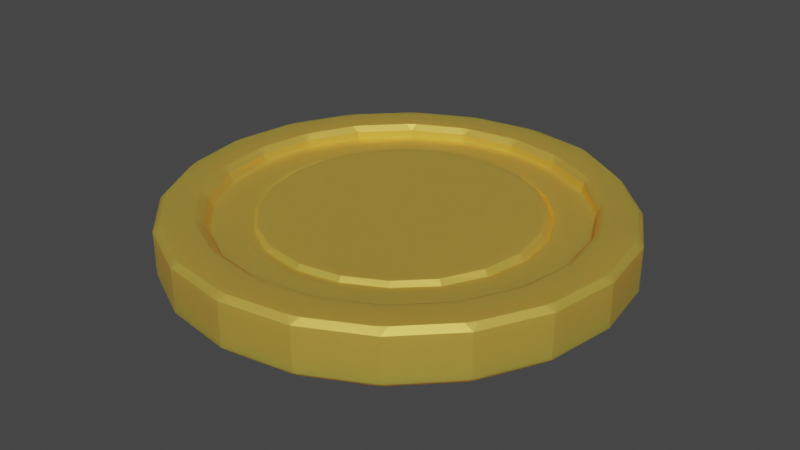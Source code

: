 # Source: GoldCoin.blend  (saved by Blender 2.82.7; exported with 4.5.12 LTS)
import bpy
from mathutils import Matrix  # noqa: F401  (used for matrix-valued properties, if any)

bpy.ops.wm.read_factory_settings(use_empty=True)
scene = bpy.context.scene
scene.name = 'Scene'

# ---- collections
col_collection = bpy.data.collections.new('Collection'); scene.collection.children.link(col_collection)

# ---- materials (node trees are filled in below, after node groups)
mat_material_001 = bpy.data.materials.new('Material.001')
mat_material_001.use_transparent_shadow = False

# ---- node groups
ng_auto_smooth = bpy.data.node_groups.new('Auto Smooth', 'GeometryNodeTree')
_s = ng_auto_smooth.interface.new_socket(name='Geometry', in_out='OUTPUT', socket_type='NodeSocketGeometry')
_s = ng_auto_smooth.interface.new_socket(name='Geometry', in_out='INPUT', socket_type='NodeSocketGeometry')
_s = ng_auto_smooth.interface.new_socket(name='Angle', in_out='INPUT', socket_type='NodeSocketFloat')
_s.subtype = 'ANGLE'
_s.min_value = 0.0
_s.max_value = 3.142
ng_auto_smooth.is_modifier = True
_N = ng_auto_smooth.nodes; _L = ng_auto_smooth.links
n0 = _N.new('NodeGroupOutput'); n0.name = 'Group Output'; n0.location = (480, -100)
n1 = _N.new('NodeGroupInput'); n1.name = 'Group Input'; n1.location = (-420, -300)
n2 = _N.new('NodeGroupInput'); n2.name = 'Group Input.001'; n2.location = (-60, -100)
n3 = _N.new('GeometryNodeSetShadeSmooth'); n3.name = 'Set Shade Smooth'; n3.location = (120, -100)
n3.domain = 'EDGE'
n4 = _N.new('GeometryNodeSetShadeSmooth'); n4.name = 'Set Shade Smooth.001'; n4.location = (300, -100)
n5 = _N.new('GeometryNodeInputMeshEdgeAngle'); n5.name = 'Edge Angle'; n5.location = (-420, -220)
n6 = _N.new('GeometryNodeInputEdgeSmooth'); n6.name = 'Is Edge Smooth'; n6.location = (-60, -160)
n7 = _N.new('GeometryNodeInputShadeSmooth'); n7.name = 'Is Face Smooth'; n7.location = (-240, -340)
n8 = _N.new('FunctionNodeBooleanMath'); n8.name = 'Boolean Math'; n8.location = (-60, -220)
n9 = _N.new('FunctionNodeCompare'); n9.name = 'Compare'; n9.location = (-240, -180)
n9.operation = 'LESS_EQUAL'
_L.new(n5.outputs[0], n9.inputs[0])
_L.new(n4.outputs[0], n0.inputs[0])
_L.new(n1.outputs[1], n9.inputs[1])
_L.new(n9.outputs[0], n8.inputs[0])
_L.new(n7.outputs[0], n8.inputs[1])
_L.new(n2.outputs[0], n3.inputs[0])
_L.new(n6.outputs[0], n3.inputs[1])
_L.new(n3.outputs[0], n4.inputs[0])
_L.new(n8.outputs[0], n3.inputs[2])
n0.is_active_output = True

# ---- material node trees
mat_material_001.use_nodes = True; mat_material_001.node_tree.nodes.clear()
_N = mat_material_001.node_tree.nodes; _L = mat_material_001.node_tree.links
n0 = _N.new('ShaderNodeOutputMaterial'); n0.name = 'Material Output'; n0.location = (300, 300)
n1 = _N.new('ShaderNodeBsdfPrincipled'); n1.name = 'Principled BSDF'; n1.location = (10, 300)
n1.distribution = 'GGX'
n1.subsurface_method = 'BURLEY'
n1.inputs[0].default_value = (0.8, 0.5348, 0.08741, 1.0)
n1.inputs[1].default_value = 0.5682
n1.inputs[3].default_value = 1.45
n1.inputs[8].default_value = 1.0
n1.inputs[10].default_value = 0.08636
n1.inputs[27].default_value = (0.0, 0.0, 0.0, 1.0)
n1.inputs[28].default_value = 1.0
_L.new(n1.outputs[0], n0.inputs[0])
n0.is_active_output = True

# ---- world
world_world = bpy.data.worlds.new('World'); scene.world = world_world
world_world.use_nodes = True; world_world.node_tree.nodes.clear()
_N = world_world.node_tree.nodes; _L = world_world.node_tree.links
n0 = _N.new('ShaderNodeOutputWorld'); n0.name = 'World Output'; n0.location = (300, 300)
n1 = _N.new('ShaderNodeBackground'); n1.name = 'Background'; n1.location = (10, 300)
n1.inputs[0].default_value = (0.05088, 0.05088, 0.05088, 1.0)
_L.new(n1.outputs[0], n0.inputs[0])
n0.is_active_output = True
world_world.color = (0.05088, 0.05088, 0.05088)
world_world.use_sun_shadow = False
world_world.sun_shadow_jitter_overblur = 0.0

# ---- meshes
me_cylinder_004 = bpy.data.meshes.new('Cylinder.004')
me_cylinder_004.from_pydata([(-1.128e-07, 0.6394, 0.06023), (0.1976, 0.6081, 0.06023), (0.3758, 0.5173, 0.06023), (0.5189, 0.377, 0.06023), (0.6148, 0.1997, 0.0602), (0.6523, -5.554e-06, 0.06022), (0.6241, -0.2025, 0.06038), (0.5324, -0.3861, 0.06044), (0.3874, -0.532, 0.06045), (0.2039, -0.6254, 0.0603), (0.0005751, -0.6578, 0.06006), (-0.2029, -0.6263, 0.06013), (-0.3864, -0.5329, 0.06034), (-0.532, -0.3874, 0.06054), (-0.6243, -0.2035, 0.06038), (-0.6528, -0.0005353, 0.06022), (-0.6152, 0.1996, 0.0602), (-0.519, 0.377, 0.06022), (-0.3758, 0.5173, 0.06023), (-0.1976, 0.6081, 0.06023), (-6.346e-08, 0.803, 0.06023), (0.2481, 0.7637, 0.06023), (0.472, 0.6497, 0.06023), (0.6497, 0.472, 0.06023), (0.7631, 0.248, 0.06032), (0.7947, 5.727e-05, 0.06148), (0.7445, -0.2415, 0.06337), (0.628, -0.4557, 0.06444), (0.4573, -0.6295, 0.0641), (0.2422, -0.7467, 0.06301), (-0.0002075, -0.7904, 0.06219), (-0.2429, -0.7473, 0.06291), (-0.457, -0.6288, 0.06424), (-0.628, -0.4557, 0.06446), (-0.7448, -0.2415, 0.06332), (-0.7944, 0.0001669, 0.06153), (-0.7631, 0.248, 0.06032), (-0.6497, 0.472, 0.06023), (-0.472, 0.6497, 0.06023), (-0.2481, 0.7637, 0.06023), (-1.128e-07, 0.6394, 0.06023), (0.1976, 0.6081, 0.06023), (0.3758, 0.5173, 0.06023), (0.5163, 0.3751, 0.05974), (0.6041, 0.1963, 0.05852), (0.6312, 2.872e-05, 0.05708), (0.5966, -0.1938, 0.05601), (0.505, -0.3666, 0.05508), (0.3673, -0.5052, 0.05568), (0.1931, -0.595, 0.0563), (-0.0004781, -0.6251, 0.05618), (-0.1936, -0.5941, 0.05577), (-0.3662, -0.5039, 0.05523), (-0.5064, -0.368, 0.05586), (-0.5967, -0.1935, 0.05589), (-0.6305, 0.0002556, 0.05684), (-0.6041, 0.1963, 0.05854), (-0.5163, 0.3751, 0.05972), (-0.3758, 0.5173, 0.06023), (-0.1976, 0.6081, 0.06023), (0.229, 0.7048, -0.04921), (-7.348e-08, 0.7411, -0.04921), (0.4356, 0.5995, -0.04921), (0.5995, 0.4356, -0.04921), (0.7057, 0.2293, -0.04912), (0.745, -2.007e-05, -0.04889), (0.7112, -0.2311, -0.04871), (0.6061, -0.4403, -0.04865), (0.4404, -0.6059, -0.04866), (0.2312, -0.7111, -0.04874), (0.0001185, -0.7469, -0.04882), (-0.231, -0.7112, -0.04872), (-0.4401, -0.606, -0.04865), (-0.606, -0.4405, -0.04863), (-0.7113, -0.2313, -0.04871), (-0.7451, -9.588e-05, -0.04889), (-0.7058, 0.2293, -0.04912), (-0.5995, 0.4356, -0.04921), (-0.4356, 0.5995, -0.04921), (-0.229, 0.7048, -0.04921), (0.273, 0.8402, -0.04921), (-3.59e-08, 0.8834, -0.04921), (0.5192, 0.7147, -0.04921), (0.7147, 0.5192, -0.04921), (0.8402, 0.273, -0.04921), (0.8832, 3.494e-07, -0.04932), (0.8382, -0.2723, -0.05037), (0.7117, -0.5171, -0.05123), (0.5171, -0.7118, -0.05115), (0.2725, -0.8386, -0.05011), (-6.266e-07, -0.8833, -0.04925), (-0.2725, -0.8387, -0.05009), (-0.5172, -0.7118, -0.05113), (-0.7116, -0.517, -0.05127), (-0.8382, -0.2723, -0.05036), (-0.8832, 2.014e-06, -0.04933), (-0.8402, 0.273, -0.04921), (-0.7147, 0.5192, -0.04921), (-0.5192, 0.7147, -0.04921), (-0.273, 0.8402, -0.04921), (0.273, 0.8402, -0.04921), (-3.59e-08, 0.8834, -0.04921), (0.5192, 0.7147, -0.04921), (0.7147, 0.5192, -0.04921), (0.8402, 0.273, -0.04921), (0.8828, 9.551e-07, -0.04921), (0.8351, -0.2713, -0.04922), (0.7068, -0.5135, -0.04926), (0.5138, -0.7073, -0.04926), (0.2716, -0.8361, -0.04922), (-1.149e-06, -0.8832, -0.04921), (-0.2717, -0.8362, -0.04922), (-0.5139, -0.7073, -0.04926), (-0.7068, -0.5134, -0.04926), (-0.835, -0.2712, -0.04922), (-0.8828, 3.88e-06, -0.04921), (-0.8402, 0.273, -0.04921), (-0.7147, 0.5192, -0.04921), (-0.5192, 0.7147, -0.04921), (-0.273, 0.8402, -0.04921), (-6.282e-08, 0.803, 0.09608), (-0.02328, 0.8229, 0.1194), (0.02328, 0.8229, 0.1194), (0.2322, 0.7898, 0.1194), (0.2766, 0.7759, 0.1191), (0.2481, 0.7637, 0.09608), (0.4679, 0.6836, 0.1155), (0.5059, 0.6566, 0.1152), (0.474, 0.6524, 0.09324), (0.6566, 0.5059, 0.1152), (0.6836, 0.4679, 0.1155), (0.6524, 0.474, 0.09324), (0.7759, 0.2766, 0.1191), (0.79, 0.232, 0.1193), (0.7637, 0.2481, 0.0961), (0.8249, 0.02609, 0.1189), (0.8257, -0.02685, 0.1187), (0.802, -2.885e-07, 0.09637), (0.7976, -0.2268, 0.118), (0.7792, -0.2864, 0.1178), (0.7612, -0.2473, 0.09677), (0.6926, -0.4607, 0.1174), (0.6534, -0.5165, 0.1172), (0.6469, -0.47, 0.09697), (0.5163, -0.6522, 0.1174), (0.4617, -0.6921, 0.1174), (0.47, -0.6469, 0.09697), (0.2854, -0.7784, 0.118), (0.2275, -0.7966, 0.1182), (0.2474, -0.7615, 0.0967), (0.02749, -0.826, 0.1186), (-0.02752, -0.8261, 0.1186), (-9.288e-06, -0.8014, 0.09652), (-0.2273, -0.7965, 0.1182), (-0.2851, -0.779, 0.1179), (-0.2475, -0.7615, 0.09669), (-0.4608, -0.692, 0.1175), (-0.5161, -0.6533, 0.1172), (-0.47, -0.6469, 0.09696), (-0.6522, -0.5167, 0.1173), (-0.6927, -0.4617, 0.1173), (-0.6468, -0.4699, 0.097), (-0.7791, -0.2864, 0.1178), (-0.7976, -0.2266, 0.118), (-0.7613, -0.2473, 0.09677), (-0.8256, -0.02696, 0.1187), (-0.8249, 0.02605, 0.1189), (-0.8019, 1.172e-05, 0.09638), (-0.79, 0.232, 0.1193), (-0.7754, 0.2764, 0.1194), (-0.7636, 0.2481, 0.09611), (-0.6794, 0.4649, 0.1194), (-0.6521, 0.5025, 0.1194), (-0.6497, 0.472, 0.09608), (-0.5025, 0.6521, 0.1194), (-0.4649, 0.6794, 0.1194), (-0.472, 0.6497, 0.09608), (-0.2764, 0.7754, 0.1194), (-0.2321, 0.7898, 0.1194), (-0.2481, 0.7637, 0.09608), (0.02328, 0.9727, 0.1194), (-0.02328, 0.9727, 0.1194), (0.0, 1.0, 0.09608), (0.2784, 0.9323, 0.1194), (0.309, 0.9511, 0.09608), (0.3223, 0.9167, 0.1185), (0.5452, 0.79, 0.1097), (0.5802, 0.7986, 0.08444), (0.5822, 0.7617, 0.1088), (0.7617, 0.5822, 0.1088), (0.7986, 0.5802, 0.08444), (0.79, 0.5452, 0.1097), (0.9167, 0.3223, 0.1185), (0.9511, 0.309, 0.09608), (0.9323, 0.2784, 0.1194), (0.9727, 0.02328, 0.1194), (1.0, -4.371e-08, 0.09608), (0.9727, -0.02328, 0.1194), (0.9322, -0.2782, 0.1193), (0.9511, -0.309, 0.09608), (0.9175, -0.323, 0.1193), (0.8005, -0.5508, 0.1192), (0.8087, -0.5876, 0.09575), (0.7711, -0.5912, 0.1191), (0.5911, -0.7713, 0.1192), (0.5876, -0.8088, 0.09583), (0.5512, -0.8005, 0.1192), (0.3228, -0.9178, 0.1193), (0.309, -0.9511, 0.09608), (0.2784, -0.9323, 0.1194), (0.02328, -0.9727, 0.1194), (-3.258e-07, -1.0, 0.09608), (-0.02328, -0.9727, 0.1194), (-0.2784, -0.9323, 0.1194), (-0.309, -0.9511, 0.09608), (-0.3228, -0.9178, 0.1193), (-0.5512, -0.8006, 0.1192), (-0.5876, -0.8088, 0.09583), (-0.5911, -0.7713, 0.1192), (-0.7711, -0.5912, 0.1191), (-0.8087, -0.5876, 0.09575), (-0.8005, -0.5508, 0.1192), (-0.9175, -0.323, 0.1193), (-0.9511, -0.309, 0.09608), (-0.9322, -0.2782, 0.1193), (-0.9727, -0.02328, 0.1194), (-1.0, 9.656e-07, 0.09608), (-0.9727, 0.02328, 0.1194), (-0.9323, 0.2785, 0.1194), (-0.9511, 0.309, 0.09608), (-0.9179, 0.3227, 0.1194), (-0.8006, 0.5529, 0.1194), (-0.809, 0.5878, 0.09608), (-0.7733, 0.5906, 0.1194), (-0.5906, 0.7733, 0.1194), (-0.5878, 0.809, 0.09608), (-0.5529, 0.8006, 0.1194), (-0.3227, 0.9179, 0.1194), (-0.309, 0.9511, 0.09608), (-0.2784, 0.9323, 0.1194), (0.02089, 0.9012, -0.1194), (-0.02089, 0.9012, -0.1194), (-3.602e-08, 0.8834, -0.09848), (0.273, 0.8402, -0.09848), (0.2984, 0.8507, -0.1194), (0.2586, 0.8636, -0.1194), (0.5192, 0.7147, -0.09848), (0.5466, 0.7168, -0.1194), (0.5128, 0.7414, -0.1194), (0.7147, 0.5192, -0.09848), (0.7414, 0.5128, -0.1194), (0.7168, 0.5466, -0.1194), (0.8402, 0.273, -0.09848), (0.8636, 0.2586, -0.1194), (0.8507, 0.2984, -0.1194), (0.8833, 1.075e-08, -0.09847), (0.9012, -0.02089, -0.1194), (0.9012, 0.02089, -0.1194), (0.8395, -0.2728, -0.09837), (0.8503, -0.3002, -0.1191), (0.8642, -0.2573, -0.1192), (0.7135, -0.5184, -0.09828), (0.7149, -0.55, -0.1189), (0.7439, -0.51, -0.1189), (0.5185, -0.7136, -0.09829), (0.5103, -0.7437, -0.1189), (0.5498, -0.715, -0.1189), (0.2728, -0.8396, -0.0984), (0.2578, -0.864, -0.1193), (0.2996, -0.8504, -0.1192), (-2.826e-07, -0.8834, -0.09848), (-0.02089, -0.9012, -0.1194), (0.02089, -0.9012, -0.1194), (-0.2728, -0.8396, -0.0984), (-0.2996, -0.8504, -0.1192), (-0.2578, -0.864, -0.1193), (-0.5185, -0.7136, -0.09829), (-0.5498, -0.715, -0.1189), (-0.5103, -0.7437, -0.1189), (-0.7135, -0.5184, -0.09828), (-0.7439, -0.51, -0.1189), (-0.7149, -0.55, -0.1189), (-0.8395, -0.2728, -0.09837), (-0.8642, -0.2573, -0.1192), (-0.8503, -0.3002, -0.1191), (-0.8833, 9.839e-07, -0.09847), (-0.9012, 0.02089, -0.1194), (-0.9012, -0.02089, -0.1194), (-0.8402, 0.273, -0.09848), (-0.8507, 0.2984, -0.1194), (-0.8636, 0.2586, -0.1194), (-0.7147, 0.5192, -0.09848), (-0.7168, 0.5466, -0.1194), (-0.7414, 0.5128, -0.1194), (-0.5192, 0.7147, -0.09848), (-0.5128, 0.7414, -0.1194), (-0.5466, 0.7168, -0.1194), (-0.273, 0.8402, -0.09848), (-0.2586, 0.8636, -0.1194), (-0.2984, 0.8507, -0.1194), (0.2816, 0.9343, -0.1194), (0.3213, 0.9213, -0.1194), (0.309, 0.9511, -0.09848), (0.0, 1.0, -0.09848), (-0.02089, 0.9755, -0.1194), (0.02089, 0.9755, -0.1194), (0.5565, 0.8015, -0.1194), (0.5903, 0.777, -0.1194), (0.587, 0.808, -0.09852), (0.777, 0.5903, -0.1194), (0.8015, 0.5565, -0.1194), (0.808, 0.587, -0.09852), (0.9213, 0.3213, -0.1194), (0.9343, 0.2816, -0.1194), (0.9511, 0.309, -0.09848), (0.9755, 0.02089, -0.1194), (0.9755, -0.02089, -0.1194), (1.0, -4.371e-08, -0.09848), (0.9343, -0.2816, -0.1194), (0.9213, -0.3213, -0.1194), (0.9511, -0.309, -0.09848), (0.8016, -0.5562, -0.1193), (0.7766, -0.5905, -0.1193), (0.809, -0.5878, -0.09845), (0.5905, -0.7767, -0.1193), (0.5563, -0.8016, -0.1193), (0.5878, -0.809, -0.09847), (0.3213, -0.9213, -0.1194), (0.2816, -0.9343, -0.1194), (0.309, -0.9511, -0.09848), (0.02089, -0.9755, -0.1194), (-0.02089, -0.9755, -0.1194), (-3.258e-07, -1.0, -0.09848), (-0.2816, -0.9343, -0.1194), (-0.3213, -0.9213, -0.1194), (-0.309, -0.9511, -0.09848), (-0.5563, -0.8016, -0.1193), (-0.5905, -0.7767, -0.1193), (-0.5878, -0.809, -0.09847), (-0.7766, -0.5905, -0.1193), (-0.8016, -0.5562, -0.1193), (-0.809, -0.5878, -0.09845), (-0.9213, -0.3213, -0.1194), (-0.9343, -0.2816, -0.1194), (-0.9511, -0.309, -0.09848), (-0.9755, -0.02089, -0.1194), (-0.9755, 0.02089, -0.1194), (-1.0, 9.656e-07, -0.09848), (-0.9343, 0.2816, -0.1194), (-0.9213, 0.3213, -0.1194), (-0.9511, 0.309, -0.09848), (-0.8015, 0.5565, -0.1194), (-0.777, 0.5903, -0.1194), (-0.809, 0.5878, -0.09848), (-0.5903, 0.777, -0.1194), (-0.5565, 0.8015, -0.1194), (-0.5878, 0.809, -0.09848), (-0.3213, 0.9213, -0.1194), (-0.2816, 0.9343, -0.1194), (-0.309, 0.9511, -0.09848), (6.683e-06, 0.5992, 0.0885), (-1.128e-07, 0.6394, 0.03521), (0.1976, 0.6081, 0.03521), (0.1852, 0.5699, 0.0885), (0.3758, 0.5173, 0.03521), (0.3523, 0.4848, 0.08796), (0.5155, 0.3745, 0.03666), (0.4847, 0.352, 0.0853), (0.5999, 0.195, 0.04031), (0.5692, 0.1849, 0.08066), (0.6198, 0.0007584, 0.04567), (0.5966, 7.49e-05, 0.07535), (0.5818, -0.1879, 0.05024), (0.5616, -0.1822, 0.07256), (0.4925, -0.3576, 0.05094), (0.4746, -0.3452, 0.07021), (0.3548, -0.4902, 0.05249), (0.343, -0.4741, 0.06967), (0.186, -0.5775, 0.05166), (0.1798, -0.5586, 0.06964), (-0.001566, -0.6082, 0.0498), (-0.001465, -0.5904, 0.06865), (-0.1888, -0.5768, 0.04967), (-0.184, -0.5625, 0.06736), (-0.3538, -0.4864, 0.05158), (-0.3477, -0.4777, 0.0667), (-0.4903, -0.3566, 0.0521), (-0.4751, -0.3447, 0.06913), (-0.5838, -0.1893, 0.04897), (-0.5609, -0.1814, 0.07138), (-0.6206, 0.0007946, 0.04597), (-0.5936, 0.0006646, 0.0754), (-0.5993, 0.1951, 0.04089), (-0.568, 0.1848, 0.08041), (-0.5154, 0.3745, 0.03671), (-0.4846, 0.352, 0.08508), (-0.3758, 0.5173, 0.03521), (-0.3522, 0.4848, 0.08794), (-0.1976, 0.6081, 0.03521), (-0.1852, 0.5699, 0.0885), (0.2093, 0.6443, -0.09185), (0.229, 0.7048, -0.04295), (-7.349e-08, 0.7411, -0.04295), (-1.115e-06, 0.6775, -0.09185), (0.3982, 0.5481, -0.09185), (0.4356, 0.5995, -0.04295), (0.548, 0.3982, -0.09178), (0.5995, 0.4356, -0.04295), (0.6436, 0.2092, -0.08992), (0.7031, 0.2285, -0.04374), (0.675, 0.0001915, -0.08626), (0.7334, 0.0001669, -0.04618), (0.639, -0.2073, -0.08305), (0.6924, -0.2249, -0.04871), (0.542, -0.3935, -0.0814), (0.5855, -0.4256, -0.05053), (0.394, -0.5422, -0.08186), (0.4252, -0.586, -0.05048), (0.2075, -0.639, -0.0831), (0.2244, -0.6919, -0.04901), (-7.391e-05, -0.673, -0.08313), (-0.0002803, -0.7292, -0.04785), (-0.2078, -0.6398, -0.08182), (-0.2249, -0.6917, -0.04833), (-0.3945, -0.5434, -0.0806), (-0.4248, -0.5849, -0.05001), (-0.5421, -0.3941, -0.08144), (-0.5862, -0.4259, -0.05017), (-0.6392, -0.2076, -0.08358), (-0.6918, -0.2244, -0.04909), (-0.6748, 7.697e-05, -0.08681), (-0.7335, 0.0001957, -0.04635), (-0.6436, 0.2092, -0.09004), (-0.703, 0.2285, -0.04378), (-0.548, 0.3982, -0.09178), (-0.5995, 0.4356, -0.04295), (-0.3982, 0.5481, -0.09185), (-0.4356, 0.5995, -0.04295), (-0.2093, 0.6443, -0.09185), (-0.229, 0.7048, -0.04295)], [], [(187, 308, 311, 190), (190, 311, 314, 193), (193, 314, 317, 196), (196, 317, 320, 199), (199, 320, 323, 202), (202, 323, 326, 205), (205, 326, 329, 208), (208, 329, 332, 211), (211, 332, 335, 214), (214, 335, 338, 217), (217, 338, 341, 220), (220, 341, 344, 223), (223, 344, 347, 226), (226, 347, 350, 229), (229, 350, 353, 232), (232, 353, 356, 235), (235, 356, 359, 238), (264, 261, 87, 88), (238, 359, 303, 182), (143, 146, 28, 27), (179, 120, 20, 39), (128, 131, 23, 22), (131, 134, 24, 23), (134, 137, 25, 24), (137, 140, 26, 25), (141, 139, 200, 201), (140, 143, 27, 26), (146, 149, 29, 28), (149, 152, 30, 29), (152, 155, 31, 30), (155, 158, 32, 31), (158, 161, 33, 32), (161, 164, 34, 33), (164, 167, 35, 34), (167, 170, 36, 35), (170, 173, 37, 36), (173, 176, 38, 37), (176, 179, 39, 38), (184, 302, 308, 187), (123, 122, 180, 183), (0, 1, 41, 40), (165, 163, 224, 225), (144, 142, 203, 204), (121, 178, 239, 181), (168, 166, 227, 228), (147, 145, 206, 207), (126, 124, 185, 186), (171, 169, 230, 231), (150, 148, 209, 210), (129, 127, 188, 189), (174, 172, 233, 234), (153, 151, 212, 213), (132, 130, 191, 192), (177, 175, 236, 237), (156, 154, 215, 216), (135, 133, 194, 195), (125, 128, 22, 21), (159, 157, 218, 219), (138, 136, 197, 198), (162, 160, 221, 222), (1, 0, 20, 21), (2, 1, 21, 22), (3, 2, 22, 23), (4, 3, 23, 24), (5, 4, 24, 25), (6, 5, 25, 26), (7, 6, 26, 27), (8, 7, 27, 28), (9, 8, 28, 29), (10, 9, 29, 30), (11, 10, 30, 31), (12, 11, 31, 32), (13, 12, 32, 33), (14, 13, 33, 34), (15, 14, 34, 35), (16, 15, 35, 36), (17, 16, 36, 37), (18, 17, 37, 38), (19, 18, 38, 39), (0, 19, 39, 20), (53, 54, 388, 386), (15, 16, 56, 55), (8, 9, 49, 48), (1, 2, 42, 41), (16, 17, 57, 56), (9, 10, 50, 49), (2, 3, 43, 42), (17, 18, 58, 57), (10, 11, 51, 50), (3, 4, 44, 43), (18, 19, 59, 58), (11, 12, 52, 51), (4, 5, 45, 44), (19, 0, 40, 59), (12, 13, 53, 52), (5, 6, 46, 45), (13, 14, 54, 53), (6, 7, 47, 46), (14, 15, 55, 54), (7, 8, 48, 47), (59, 40, 361, 398), (46, 47, 374, 372), (54, 55, 390, 388), (47, 48, 376, 374), (55, 56, 392, 390), (48, 49, 378, 376), (360, 363, 365, 367, 369, 371, 373, 375, 377, 379, 381, 383, 385, 387, 389, 391, 393, 395, 397, 399), (56, 57, 394, 392), (49, 50, 380, 378), (42, 43, 366, 364), (57, 58, 396, 394), (50, 51, 382, 380), (43, 44, 368, 366), (58, 59, 398, 396), (51, 52, 384, 382), (44, 45, 370, 368), (52, 53, 386, 384), (45, 46, 372, 370), (41, 42, 364, 362), (242, 297, 99, 81), (249, 246, 82, 83), (252, 249, 83, 84), (255, 252, 84, 85), (258, 255, 85, 86), (259, 263, 321, 319), (261, 258, 86, 87), (267, 264, 88, 89), (270, 267, 89, 90), (273, 270, 90, 91), (276, 273, 91, 92), (279, 276, 92, 93), (282, 279, 93, 94), (285, 282, 94, 95), (288, 285, 95, 96), (291, 288, 96, 97), (294, 291, 97, 98), (297, 294, 98, 99), (182, 303, 302, 184), (246, 243, 80, 82), (63, 62, 405, 407), (283, 287, 345, 343), (262, 266, 324, 322), (240, 245, 300, 305), (286, 290, 348, 346), (265, 269, 327, 325), (244, 248, 306, 301), (289, 293, 351, 349), (268, 272, 330, 328), (247, 251, 309, 307), (292, 296, 354, 352), (271, 275, 333, 331), (250, 254, 312, 310), (295, 299, 357, 355), (274, 278, 336, 334), (253, 257, 315, 313), (298, 241, 304, 358), (277, 281, 339, 337), (256, 260, 318, 316), (280, 284, 342, 340), (101, 100, 80, 81), (100, 102, 82, 80), (102, 103, 83, 82), (103, 104, 84, 83), (104, 105, 85, 84), (105, 106, 86, 85), (106, 107, 87, 86), (107, 108, 88, 87), (108, 109, 89, 88), (109, 110, 90, 89), (110, 111, 91, 90), (111, 112, 92, 91), (112, 113, 93, 92), (113, 114, 94, 93), (114, 115, 95, 94), (115, 116, 96, 95), (116, 117, 97, 96), (117, 118, 98, 97), (118, 119, 99, 98), (119, 101, 81, 99), (61, 60, 100, 101), (60, 62, 102, 100), (62, 63, 103, 102), (63, 64, 104, 103), (64, 65, 105, 104), (65, 66, 106, 105), (66, 67, 107, 106), (67, 68, 108, 107), (68, 69, 109, 108), (69, 70, 110, 109), (70, 71, 111, 110), (71, 72, 112, 111), (72, 73, 113, 112), (73, 74, 114, 113), (74, 75, 115, 114), (75, 76, 116, 115), (76, 77, 117, 116), (77, 78, 118, 117), (78, 79, 119, 118), (79, 61, 101, 119), (62, 60, 401, 405), (74, 73, 427, 429), (67, 66, 413, 415), (75, 74, 429, 431), (68, 67, 415, 417), (76, 75, 431, 433), (69, 68, 417, 419), (400, 403, 438, 436, 434, 432, 430, 428, 426, 424, 422, 420, 418, 416, 414, 412, 410, 408, 406, 404), (77, 76, 433, 435), (70, 69, 419, 421), (61, 79, 439, 402), (78, 77, 435, 437), (71, 70, 421, 423), (64, 63, 407, 409), (79, 78, 437, 439), (72, 71, 423, 425), (65, 64, 409, 411), (73, 72, 425, 427), (66, 65, 411, 413), (120, 121, 122), (123, 124, 125), (126, 127, 128), (129, 130, 131), (132, 133, 134), (135, 136, 137), (138, 139, 140), (141, 142, 143), (144, 145, 146), (147, 148, 149), (150, 151, 152), (153, 154, 155), (156, 157, 158), (159, 160, 161), (162, 163, 164), (165, 166, 167), (168, 169, 170), (171, 172, 173), (174, 175, 176), (177, 178, 179), (180, 181, 182), (183, 184, 185), (186, 187, 188), (189, 190, 191), (192, 193, 194), (195, 196, 197), (198, 199, 200), (201, 202, 203), (204, 205, 206), (207, 208, 209), (210, 211, 212), (213, 214, 215), (216, 217, 218), (219, 220, 221), (222, 223, 224), (225, 226, 227), (228, 229, 230), (231, 232, 233), (234, 235, 236), (237, 238, 239), (182, 184, 183, 180), (184, 187, 186, 185), (187, 190, 189, 188), (190, 193, 192, 191), (193, 196, 195, 194), (196, 199, 198, 197), (199, 202, 201, 200), (202, 205, 204, 203), (205, 208, 207, 206), (208, 211, 210, 209), (211, 214, 213, 212), (214, 217, 216, 215), (217, 220, 219, 218), (220, 223, 222, 221), (223, 226, 225, 224), (226, 229, 228, 227), (229, 232, 231, 230), (232, 235, 234, 233), (235, 238, 237, 236), (238, 182, 181, 239), (122, 123, 125, 120), (124, 126, 128, 125), (127, 129, 131, 128), (130, 132, 134, 131), (133, 135, 137, 134), (136, 138, 140, 137), (139, 141, 143, 140), (142, 144, 146, 143), (145, 147, 149, 146), (148, 150, 152, 149), (151, 153, 155, 152), (154, 156, 158, 155), (157, 159, 161, 158), (160, 162, 164, 161), (163, 165, 167, 164), (166, 168, 170, 167), (169, 171, 173, 170), (172, 174, 176, 173), (175, 177, 179, 176), (178, 121, 120, 179), (185, 124, 123, 183), (121, 181, 180, 122), (188, 127, 126, 186), (191, 130, 129, 189), (194, 133, 132, 192), (197, 136, 135, 195), (200, 139, 138, 198), (203, 142, 141, 201), (206, 145, 144, 204), (209, 148, 147, 207), (212, 151, 150, 210), (215, 154, 153, 213), (218, 157, 156, 216), (221, 160, 159, 219), (224, 163, 162, 222), (227, 166, 165, 225), (230, 169, 168, 228), (233, 172, 171, 231), (236, 175, 174, 234), (239, 178, 177, 237), (120, 125, 21, 20), (240, 241, 242), (243, 244, 245), (246, 247, 248), (249, 250, 251), (252, 253, 254), (255, 256, 257), (258, 259, 260), (261, 262, 263), (264, 265, 266), (267, 268, 269), (270, 271, 272), (273, 274, 275), (276, 277, 278), (279, 280, 281), (282, 283, 284), (285, 286, 287), (288, 289, 290), (291, 292, 293), (294, 295, 296), (297, 298, 299), (300, 301, 302), (303, 304, 305), (306, 307, 308), (309, 310, 311), (312, 313, 314), (315, 316, 317), (318, 319, 320), (321, 322, 323), (324, 325, 326), (327, 328, 329), (330, 331, 332), (333, 334, 335), (336, 337, 338), (339, 340, 341), (342, 343, 344), (345, 346, 347), (348, 349, 350), (351, 352, 353), (354, 355, 356), (357, 358, 359), (302, 303, 305, 300), (308, 302, 301, 306), (311, 308, 307, 309), (314, 311, 310, 312), (317, 314, 313, 315), (320, 317, 316, 318), (323, 320, 319, 321), (326, 323, 322, 324), (329, 326, 325, 327), (332, 329, 328, 330), (335, 332, 331, 333), (338, 335, 334, 336), (341, 338, 337, 339), (344, 341, 340, 342), (347, 344, 343, 345), (350, 347, 346, 348), (353, 350, 349, 351), (356, 353, 352, 354), (359, 356, 355, 357), (303, 359, 358, 304), (245, 240, 242, 243), (248, 244, 243, 246), (251, 247, 246, 249), (254, 250, 249, 252), (257, 253, 252, 255), (260, 256, 255, 258), (263, 259, 258, 261), (266, 262, 261, 264), (269, 265, 264, 267), (272, 268, 267, 270), (275, 271, 270, 273), (278, 274, 273, 276), (281, 277, 276, 279), (284, 280, 279, 282), (287, 283, 282, 285), (290, 286, 285, 288), (293, 289, 288, 291), (296, 292, 291, 294), (299, 295, 294, 297), (241, 298, 297, 242), (304, 241, 240, 305), (244, 301, 300, 245), (247, 307, 306, 248), (250, 310, 309, 251), (253, 313, 312, 254), (256, 316, 315, 257), (259, 319, 318, 260), (262, 322, 321, 263), (265, 325, 324, 266), (268, 328, 327, 269), (271, 331, 330, 272), (274, 334, 333, 275), (277, 337, 336, 278), (280, 340, 339, 281), (283, 343, 342, 284), (286, 346, 345, 287), (289, 349, 348, 290), (292, 352, 351, 293), (295, 355, 354, 296), (298, 358, 357, 299), (243, 242, 81, 80), (361, 362, 363, 360), (362, 364, 365, 363), (364, 366, 367, 365), (366, 368, 369, 367), (368, 370, 371, 369), (370, 372, 373, 371), (372, 374, 375, 373), (374, 376, 377, 375), (376, 378, 379, 377), (378, 380, 381, 379), (380, 382, 383, 381), (382, 384, 385, 383), (384, 386, 387, 385), (386, 388, 389, 387), (388, 390, 391, 389), (390, 392, 393, 391), (392, 394, 395, 393), (394, 396, 397, 395), (396, 398, 399, 397), (398, 361, 360, 399), (40, 41, 362, 361), (401, 402, 403, 400), (405, 401, 400, 404), (407, 405, 404, 406), (409, 407, 406, 408), (411, 409, 408, 410), (413, 411, 410, 412), (415, 413, 412, 414), (417, 415, 414, 416), (419, 417, 416, 418), (421, 419, 418, 420), (423, 421, 420, 422), (425, 423, 422, 424), (427, 425, 424, 426), (429, 427, 426, 428), (431, 429, 428, 430), (433, 431, 430, 432), (435, 433, 432, 434), (437, 435, 434, 436), (439, 437, 436, 438), (402, 439, 438, 403), (60, 61, 402, 401)])
me_cylinder_004.polygons.foreach_set('use_smooth', [0, 1, 0, 0, 0, 0, 0, 0, 0, 0, 0, 0, 0, 0, 0, 0, 0, 0, 0, 0, 0, 0, 0, 0, 0, 0, 0, 0, 0, 0, 0, 0, 0, 0, 0, 0, 0, 0, 0, 0, 0, 0, 0, 0, 0, 0, 0, 0, 0, 0, 0, 0, 0, 0, 0, 0, 0, 0, 0, 0, 0, 0, 0, 0, 0, 0, 0, 0, 0, 0, 0, 0, 0, 0, 0, 0, 0, 0, 0, 0, 0, 0, 0, 0, 0, 0, 0, 0, 0, 0, 0, 0, 0, 0, 0, 0, 0, 0, 0, 0, 0, 0, 0, 0, 0, 0, 0, 0, 0, 0, 0, 0, 0, 0, 0, 0, 0, 0, 0, 0, 0, 0, 0, 0, 0, 0, 0, 0, 0, 0, 0, 0, 0, 0, 0, 0, 0, 0, 0, 0, 0, 0, 0, 0, 0, 0, 0, 0, 0, 0, 0, 0, 0, 0, 0, 0, 0, 0, 0, 0, 0, 0, 0, 0, 0, 0, 0, 0, 0, 0, 0, 0, 0, 0, 0, 0, 0, 0, 0, 0, 0, 0, 0, 0, 0, 0, 0, 0, 0, 0, 0, 0, 0, 0, 0, 0, 0, 0, 0, 0, 0, 0, 0, 0, 0, 0, 0, 0, 0, 0, 0, 0, 0, 0, 0, 0, 0, 0, 0, 0, 0, 0, 0, 0, 0, 0, 0, 0, 0, 0, 0, 0, 0, 0, 0, 0, 0, 0, 0, 0, 0, 0, 0, 0, 0, 0, 0, 0, 0, 0, 0, 0, 0, 0, 0, 0, 0, 0, 0, 0, 0, 1, 0, 0, 0, 0, 0, 0, 0, 0, 0, 0, 0, 0, 0, 0, 0, 0, 0, 0, 0, 0, 0, 0, 0, 0, 0, 0, 0, 0, 0, 0, 0, 0, 0, 0, 0, 0, 0, 0, 0, 0, 0, 0, 0, 0, 0, 0, 0, 0, 0, 0, 0, 0, 0, 0, 0, 0, 0, 0, 0, 0, 0, 0, 0, 0, 0, 0, 0, 0, 0, 0, 0, 0, 0, 0, 0, 0, 0, 0, 0, 0, 0, 0, 0, 0, 0, 0, 0, 0, 0, 0, 0, 0, 0, 0, 0, 0, 0, 0, 0, 0, 1, 0, 0, 0, 0, 0, 0, 0, 0, 0, 0, 0, 0, 0, 0, 0, 0, 0, 0, 0, 0, 0, 0, 0, 0, 0, 0, 0, 0, 0, 0, 0, 0, 0, 0, 0, 0, 0, 0, 0, 0, 0, 0, 0, 0, 0, 0, 0, 0, 0, 0, 0, 0, 0, 0, 0, 0, 0, 0, 0, 0, 0, 0, 0, 0, 0, 0, 0, 0, 0, 0, 0, 0, 0, 0, 0, 0, 0, 0, 0, 0, 0, 0, 0, 0, 0, 0, 0, 0, 0, 0, 0, 0, 0, 0, 0, 0, 0, 0, 0])
_uv = me_cylinder_004.uv_layers.new(name='UVMap')
_uv.uv.foreach_set('vector', [0.9, 0.5512, 0.9, 0.9541, 0.85, 0.9541, 0.85, 0.5512, 0.85, 0.5512, 0.85, 0.9541, 0.8, 0.9563, 0.8, 0.5488, 0.8, 0.5488, 0.8, 0.9563, 0.75, 0.9563, 0.75, 0.5488, 0.75, 0.5488, 0.75, 0.9562, 0.7, 0.9563, 0.7, 0.5488, 0.7, 0.5488, 0.7, 0.9563, 0.65, 0.9563, 0.65, 0.5488, 0.65, 0.5488, 0.65, 0.9563, 0.6, 0.9563, 0.6, 0.5488, 0.6, 0.5488, 0.6, 0.9562, 0.55, 0.9563, 0.55, 0.5488, 0.55, 0.5488, 0.55, 0.9563, 0.5, 0.9562, 0.5, 0.5488, 0.5, 0.5488, 0.5, 0.9563, 0.45, 0.9563, 0.45, 0.5488, 0.45, 0.5488, 0.45, 0.9563, 0.4, 0.9563, 0.4, 0.5488, 0.4, 0.5488, 0.4, 0.9563, 0.35, 0.9563, 0.35, 0.5488, 0.35, 0.5488, 0.35, 0.9563, 0.3, 0.9563, 0.3, 0.5488, 0.3, 0.5488, 0.3, 0.9563, 0.25, 0.9562, 0.25, 0.5488, 0.25, 0.5488, 0.25, 0.9563, 0.2, 0.9563, 0.2, 0.5488, 0.2, 0.5488, 0.2, 0.9563, 0.15, 0.9563, 0.15, 0.5488, 0.15, 0.5488, 0.15, 0.9563, 0.1, 0.9563, 0.1, 0.5488, 0.1, 0.5488, 0.1, 0.9563, 0.05, 0.9563, 0.05, 0.5488, 0.3746, 0.07848, 0.4215, 0.1254, 0.4215, 0.1254, 0.3746, 0.07848, 0.05, 0.5488, 0.05, 0.9563, -1.565e-07, 0.9563, -1.565e-07, 0.5488, 0.9059, 0.1367, 0.8633, 0.09408, 0.8633, 0.09408, 0.9059, 0.1367, 0.6904, 0.4333, 0.75, 0.4427, 0.75, 0.4427, 0.6904, 0.4333, 0.8633, 0.4059, 0.9059, 0.3633, 0.9059, 0.3633, 0.8633, 0.4059, 0.9059, 0.3633, 0.9333, 0.3096, 0.9333, 0.3096, 0.9059, 0.3633, 0.9333, 0.3096, 0.9427, 0.25, 0.9427, 0.25, 0.9333, 0.3096, 0.9427, 0.25, 0.9333, 0.1904, 0.9333, 0.1904, 0.9427, 0.25, 0.9131, 0.1384, 0.9361, 0.1837, 0.9703, 0.1725, 0.9422, 0.1173, 0.9333, 0.1904, 0.9059, 0.1367, 0.9059, 0.1367, 0.9333, 0.1904, 0.8633, 0.09408, 0.8096, 0.06671, 0.8096, 0.06671, 0.8633, 0.09408, 0.8096, 0.06671, 0.75, 0.05727, 0.75, 0.05727, 0.8096, 0.06671, 0.75, 0.05727, 0.6904, 0.06671, 0.6904, 0.06671, 0.75, 0.05727, 0.6904, 0.06671, 0.6367, 0.09408, 0.6367, 0.09408, 0.6904, 0.06671, 0.6367, 0.09408, 0.5941, 0.1367, 0.5941, 0.1367, 0.6367, 0.09408, 0.5941, 0.1367, 0.5667, 0.1904, 0.5667, 0.1904, 0.5941, 0.1367, 0.5667, 0.1904, 0.5573, 0.25, 0.5573, 0.25, 0.5667, 0.1904, 0.5573, 0.25, 0.5667, 0.3096, 0.5667, 0.3096, 0.5573, 0.25, 0.5667, 0.3096, 0.5941, 0.3633, 0.5941, 0.3633, 0.5667, 0.3096, 0.5941, 0.3633, 0.6367, 0.4059, 0.6367, 0.4059, 0.5941, 0.3633, 0.6367, 0.4059, 0.6904, 0.4333, 0.6904, 0.4333, 0.6367, 0.4059, 0.95, 0.5488, 0.95, 0.9563, 0.9, 0.9541, 0.9, 0.5512, 0.8057, 0.4396, 0.7556, 0.4475, 0.7556, 0.4835, 0.8168, 0.4738, 0.75, 0.4035, 0.7974, 0.396, 0.7974, 0.396, 0.75, 0.4035, 0.5525, 0.2444, 0.5604, 0.1943, 0.5262, 0.1832, 0.5165, 0.2444, 0.8706, 0.0935, 0.9065, 0.1294, 0.9356, 0.1083, 0.8917, 0.06441, 0.7444, 0.4475, 0.6943, 0.4396, 0.6832, 0.4738, 0.7444, 0.4835, 0.5604, 0.3057, 0.5525, 0.2556, 0.5165, 0.2556, 0.5262, 0.3168, 0.8163, 0.06389, 0.8616, 0.08694, 0.8827, 0.05784, 0.8275, 0.0297, 0.8619, 0.4135, 0.8164, 0.4362, 0.8275, 0.4702, 0.8824, 0.4417, 0.5869, 0.3616, 0.5639, 0.3163, 0.5297, 0.3275, 0.5578, 0.3827, 0.7556, 0.0525, 0.8057, 0.06044, 0.8168, 0.02624, 0.7556, 0.01654, 0.907, 0.371, 0.871, 0.407, 0.8914, 0.435, 0.935, 0.3914, 0.6294, 0.4065, 0.5935, 0.3706, 0.5644, 0.3917, 0.6083, 0.4356, 0.6943, 0.06044, 0.7444, 0.0525, 0.7444, 0.01654, 0.6832, 0.02624, 0.9362, 0.3164, 0.9135, 0.3619, 0.9417, 0.3824, 0.9702, 0.3275, 0.6837, 0.4361, 0.6384, 0.4131, 0.6173, 0.4422, 0.6725, 0.4703, 0.6384, 0.08694, 0.6837, 0.06389, 0.6725, 0.0297, 0.6173, 0.05784, 0.9475, 0.2556, 0.9396, 0.3057, 0.9738, 0.3168, 0.9835, 0.2556, 0.8096, 0.4333, 0.8633, 0.4059, 0.8633, 0.4059, 0.8096, 0.4333, 0.5935, 0.1294, 0.6294, 0.0935, 0.6083, 0.06441, 0.5644, 0.1083, 0.9396, 0.1943, 0.9475, 0.2444, 0.9835, 0.2444, 0.9738, 0.1832, 0.5639, 0.1837, 0.5869, 0.1384, 0.5578, 0.1173, 0.5297, 0.1725, 0.7974, 0.396, 0.75, 0.4035, 0.75, 0.4427, 0.8096, 0.4333, 0.8402, 0.3742, 0.7974, 0.396, 0.8096, 0.4333, 0.8633, 0.4059, 0.8742, 0.3402, 0.8402, 0.3742, 0.8633, 0.4059, 0.9059, 0.3633, 0.896, 0.2974, 0.8742, 0.3402, 0.9059, 0.3633, 0.9333, 0.3096, 0.9035, 0.25, 0.896, 0.2974, 0.9333, 0.3096, 0.9427, 0.25, 0.896, 0.2026, 0.9035, 0.25, 0.9427, 0.25, 0.9333, 0.1904, 0.8742, 0.1598, 0.896, 0.2026, 0.9333, 0.1904, 0.9059, 0.1367, 0.8402, 0.1258, 0.8742, 0.1598, 0.9059, 0.1367, 0.8633, 0.09408, 0.7974, 0.104, 0.8402, 0.1258, 0.8633, 0.09408, 0.8096, 0.06671, 0.75, 0.09654, 0.7974, 0.104, 0.8096, 0.06671, 0.75, 0.05727, 0.7026, 0.104, 0.75, 0.09654, 0.75, 0.05727, 0.6904, 0.06671, 0.6598, 0.1258, 0.7026, 0.104, 0.6904, 0.06671, 0.6367, 0.09408, 0.6258, 0.1598, 0.6598, 0.1258, 0.6367, 0.09408, 0.5941, 0.1367, 0.604, 0.2026, 0.6258, 0.1598, 0.5941, 0.1367, 0.5667, 0.1904, 0.5965, 0.25, 0.604, 0.2026, 0.5667, 0.1904, 0.5573, 0.25, 0.604, 0.2974, 0.5965, 0.25, 0.5573, 0.25, 0.5667, 0.3096, 0.6258, 0.3402, 0.604, 0.2974, 0.5667, 0.3096, 0.5941, 0.3633, 0.6598, 0.3742, 0.6258, 0.3402, 0.5941, 0.3633, 0.6367, 0.4059, 0.7026, 0.396, 0.6598, 0.3742, 0.6367, 0.4059, 0.6904, 0.4333, 0.75, 0.4035, 0.7026, 0.396, 0.6904, 0.4333, 0.75, 0.4427, 0.6258, 0.1598, 0.604, 0.2026, 0.604, 0.2026, 0.6258, 0.1598, 0.5965, 0.25, 0.604, 0.2974, 0.604, 0.2974, 0.5965, 0.25, 0.8402, 0.1258, 0.7974, 0.104, 0.7974, 0.104, 0.8402, 0.1258, 0.7974, 0.396, 0.8402, 0.3742, 0.8402, 0.3742, 0.7974, 0.396, 0.604, 0.2974, 0.6258, 0.3402, 0.6258, 0.3402, 0.604, 0.2974, 0.7974, 0.104, 0.75, 0.09654, 0.75, 0.09654, 0.7974, 0.104, 0.8402, 0.3742, 0.8742, 0.3402, 0.8742, 0.3402, 0.8402, 0.3742, 0.6258, 0.3402, 0.6598, 0.3742, 0.6598, 0.3742, 0.6258, 0.3402, 0.75, 0.09654, 0.7026, 0.104, 0.7026, 0.104, 0.75, 0.09654, 0.8742, 0.3402, 0.896, 0.2974, 0.896, 0.2974, 0.8742, 0.3402, 0.6598, 0.3742, 0.7026, 0.396, 0.7026, 0.396, 0.6598, 0.3742, 0.7026, 0.104, 0.6598, 0.1258, 0.6598, 0.1258, 0.7026, 0.104, 0.896, 0.2974, 0.9035, 0.25, 0.9035, 0.25, 0.896, 0.2974, 0.7026, 0.396, 0.75, 0.4035, 0.75, 0.4035, 0.7026, 0.396, 0.6598, 0.1258, 0.6258, 0.1598, 0.6258, 0.1598, 0.6598, 0.1258, 0.9035, 0.25, 0.896, 0.2026, 0.896, 0.2026, 0.9035, 0.25, 0.6258, 0.1598, 0.604, 0.2026, 0.604, 0.2026, 0.6258, 0.1598, 0.896, 0.2026, 0.8742, 0.1598, 0.8742, 0.1598, 0.896, 0.2026, 0.604, 0.2026, 0.5965, 0.25, 0.5965, 0.25, 0.604, 0.2026, 0.8742, 0.1598, 0.8402, 0.1258, 0.8402, 0.1258, 0.8742, 0.1598, 0.7026, 0.396, 0.75, 0.4035, 0.75, 0.4035, 0.7026, 0.396, 0.896, 0.2026, 0.8742, 0.1598, 0.8742, 0.1598, 0.896, 0.2026, 0.604, 0.2026, 0.5965, 0.25, 0.5965, 0.25, 0.604, 0.2026, 0.8742, 0.1598, 0.8402, 0.1258, 0.8402, 0.1258, 0.8742, 0.1598, 0.5965, 0.25, 0.604, 0.2974, 0.604, 0.2974, 0.5965, 0.25, 0.8402, 0.1258, 0.7974, 0.104, 0.7974, 0.104, 0.8402, 0.1258, 0.75, 0.3906, 0.7934, 0.3837, 0.8326, 0.3637, 0.8637, 0.3326, 0.8837, 0.2934, 0.8906, 0.25, 0.8837, 0.2066, 0.8637, 0.1674, 0.8326, 0.1363, 0.7934, 0.1163, 0.75, 0.1094, 0.7066, 0.1163, 0.6674, 0.1363, 0.6363, 0.1674, 0.6163, 0.2066, 0.6094, 0.25, 0.6163, 0.2934, 0.6363, 0.3326, 0.6674, 0.3637, 0.7066, 0.3837, 0.604, 0.2974, 0.6258, 0.3402, 0.6258, 0.3402, 0.604, 0.2974, 0.7974, 0.104, 0.75, 0.09654, 0.75, 0.09654, 0.7974, 0.104, 0.8402, 0.3742, 0.8742, 0.3402, 0.8742, 0.3402, 0.8402, 0.3742, 0.6258, 0.3402, 0.6598, 0.3742, 0.6598, 0.3742, 0.6258, 0.3402, 0.75, 0.09654, 0.7026, 0.104, 0.7026, 0.104, 0.75, 0.09654, 0.8742, 0.3402, 0.896, 0.2974, 0.896, 0.2974, 0.8742, 0.3402, 0.6598, 0.3742, 0.7026, 0.396, 0.7026, 0.396, 0.6598, 0.3742, 0.7026, 0.104, 0.6598, 0.1258, 0.6598, 0.1258, 0.7026, 0.104, 0.896, 0.2974, 0.9035, 0.25, 0.9035, 0.25, 0.896, 0.2974, 0.6598, 0.1258, 0.6258, 0.1598, 0.6258, 0.1598, 0.6598, 0.1258, 0.9035, 0.25, 0.896, 0.2026, 0.896, 0.2026, 0.9035, 0.25, 0.7974, 0.396, 0.8402, 0.3742, 0.8402, 0.3742, 0.7974, 0.396, 0.25, 0.462, 0.1845, 0.4516, 0.1845, 0.4516, 0.25, 0.462, 0.4215, 0.3746, 0.3746, 0.4215, 0.3746, 0.4215, 0.4215, 0.3746, 0.4516, 0.3155, 0.4215, 0.3746, 0.4215, 0.3746, 0.4516, 0.3155, 0.462, 0.25, 0.4516, 0.3155, 0.4516, 0.3155, 0.462, 0.25, 0.4516, 0.1845, 0.462, 0.25, 0.462, 0.25, 0.4516, 0.1845, 0.4542, 0.1784, 0.4279, 0.1269, 0.4424, 0.1164, 0.4711, 0.1729, 0.4215, 0.1254, 0.4516, 0.1845, 0.4516, 0.1845, 0.4215, 0.1254, 0.3155, 0.04836, 0.3746, 0.07848, 0.3746, 0.07848, 0.3155, 0.04836, 0.25, 0.03799, 0.3155, 0.04836, 0.3155, 0.04836, 0.25, 0.03799, 0.1845, 0.04836, 0.25, 0.03799, 0.25, 0.03799, 0.1845, 0.04836, 0.1254, 0.07848, 0.1845, 0.04836, 0.1845, 0.04836, 0.1254, 0.07848, 0.07848, 0.1254, 0.1254, 0.07848, 0.1254, 0.07848, 0.07848, 0.1254, 0.04836, 0.1845, 0.07848, 0.1254, 0.07848, 0.1254, 0.04836, 0.1845, 0.03799, 0.25, 0.04836, 0.1845, 0.04836, 0.1845, 0.03799, 0.25, 0.04836, 0.3155, 0.03799, 0.25, 0.03799, 0.25, 0.04836, 0.3155, 0.07848, 0.3746, 0.04836, 0.3155, 0.04836, 0.3155, 0.07848, 0.3746, 0.1254, 0.4215, 0.07848, 0.3746, 0.07848, 0.3746, 0.1254, 0.4215, 0.1845, 0.4516, 0.1254, 0.4215, 0.1254, 0.4215, 0.1845, 0.4516, 1.0, 0.5488, 1.0, 0.9563, 0.95, 0.9563, 0.95, 0.5488, 0.3746, 0.4215, 0.3155, 0.4516, 0.3155, 0.4516, 0.3746, 0.4215, 0.3939, 0.3545, 0.3545, 0.3939, 0.3545, 0.3939, 0.3939, 0.3545, 0.04274, 0.1879, 0.03371, 0.245, 0.01587, 0.245, 0.02578, 0.1824, 0.422, 0.1188, 0.3812, 0.07796, 0.3917, 0.06353, 0.4365, 0.1083, 0.255, 0.4663, 0.3121, 0.4573, 0.3176, 0.4742, 0.255, 0.4841, 0.03371, 0.255, 0.04274, 0.3121, 0.02578, 0.3176, 0.01587, 0.255, 0.3731, 0.07207, 0.3216, 0.04584, 0.3271, 0.02888, 0.3836, 0.05764, 0.3216, 0.4542, 0.3731, 0.4279, 0.3836, 0.4424, 0.3271, 0.4711, 0.04584, 0.3216, 0.07207, 0.3731, 0.05764, 0.3836, 0.02888, 0.3271, 0.3121, 0.04274, 0.255, 0.03371, 0.255, 0.01587, 0.3176, 0.02578, 0.3812, 0.422, 0.422, 0.3812, 0.4365, 0.3917, 0.3917, 0.4365, 0.07796, 0.3812, 0.1188, 0.422, 0.1083, 0.4365, 0.06353, 0.3917, 0.245, 0.03371, 0.1879, 0.04274, 0.1824, 0.02578, 0.245, 0.01587, 0.4279, 0.3731, 0.4542, 0.3216, 0.4711, 0.3271, 0.4424, 0.3836, 0.1269, 0.4279, 0.1784, 0.4542, 0.1729, 0.4711, 0.1164, 0.4424, 0.1784, 0.04584, 0.1269, 0.07207, 0.1164, 0.05764, 0.1729, 0.02888, 0.4573, 0.3121, 0.4663, 0.255, 0.4841, 0.255, 0.4742, 0.3176, 0.1879, 0.4573, 0.245, 0.4663, 0.245, 0.4841, 0.1824, 0.4742, 0.1188, 0.07796, 0.07796, 0.1188, 0.06353, 0.1083, 0.1083, 0.06353, 0.4663, 0.245, 0.4573, 0.1879, 0.4742, 0.1824, 0.4841, 0.245, 0.07207, 0.1269, 0.04584, 0.1784, 0.02888, 0.1729, 0.05764, 0.1164, 0.25, 0.462, 0.3155, 0.4516, 0.3155, 0.4516, 0.25, 0.462, 0.3155, 0.4516, 0.3746, 0.4215, 0.3746, 0.4215, 0.3155, 0.4516, 0.3746, 0.4215, 0.4215, 0.3746, 0.4215, 0.3746, 0.3746, 0.4215, 0.4215, 0.3746, 0.4516, 0.3155, 0.4516, 0.3155, 0.4215, 0.3746, 0.4516, 0.3155, 0.462, 0.25, 0.462, 0.25, 0.4516, 0.3155, 0.462, 0.25, 0.4516, 0.1845, 0.4516, 0.1845, 0.462, 0.25, 0.4516, 0.1845, 0.4215, 0.1254, 0.4215, 0.1254, 0.4516, 0.1845, 0.4215, 0.1254, 0.3746, 0.07848, 0.3746, 0.07848, 0.4215, 0.1254, 0.3746, 0.07848, 0.3155, 0.04836, 0.3155, 0.04836, 0.3746, 0.07848, 0.3155, 0.04836, 0.25, 0.03799, 0.25, 0.03799, 0.3155, 0.04836, 0.25, 0.03799, 0.1845, 0.04836, 0.1845, 0.04836, 0.25, 0.03799, 0.1845, 0.04836, 0.1254, 0.07848, 0.1254, 0.07848, 0.1845, 0.04836, 0.1254, 0.07848, 0.07848, 0.1254, 0.07848, 0.1254, 0.1254, 0.07848, 0.07848, 0.1254, 0.04836, 0.1845, 0.04836, 0.1845, 0.07848, 0.1254, 0.04836, 0.1845, 0.03799, 0.25, 0.03799, 0.25, 0.04836, 0.1845, 0.03799, 0.25, 0.04836, 0.3155, 0.04836, 0.3155, 0.03799, 0.25, 0.04836, 0.3155, 0.07848, 0.3746, 0.07848, 0.3746, 0.04836, 0.3155, 0.07848, 0.3746, 0.1254, 0.4215, 0.1254, 0.4215, 0.07848, 0.3746, 0.1254, 0.4215, 0.1845, 0.4516, 0.1845, 0.4516, 0.1254, 0.4215, 0.1845, 0.4516, 0.25, 0.462, 0.25, 0.462, 0.1845, 0.4516, 0.25, 0.4279, 0.305, 0.4192, 0.3155, 0.4516, 0.25, 0.462, 0.305, 0.4192, 0.3545, 0.3939, 0.3746, 0.4215, 0.3155, 0.4516, 0.3545, 0.3939, 0.3939, 0.3545, 0.4215, 0.3746, 0.3746, 0.4215, 0.3939, 0.3545, 0.4192, 0.305, 0.4516, 0.3155, 0.4215, 0.3746, 0.4192, 0.305, 0.4279, 0.25, 0.462, 0.25, 0.4516, 0.3155, 0.4279, 0.25, 0.4192, 0.195, 0.4516, 0.1845, 0.462, 0.25, 0.4192, 0.195, 0.3939, 0.1455, 0.4215, 0.1254, 0.4516, 0.1845, 0.3939, 0.1455, 0.3545, 0.1061, 0.3746, 0.07848, 0.4215, 0.1254, 0.3545, 0.1061, 0.305, 0.08085, 0.3155, 0.04836, 0.3746, 0.07848, 0.305, 0.08085, 0.25, 0.07214, 0.25, 0.03799, 0.3155, 0.04836, 0.25, 0.07214, 0.195, 0.08085, 0.1845, 0.04836, 0.25, 0.03799, 0.195, 0.08085, 0.1455, 0.1061, 0.1254, 0.07848, 0.1845, 0.04836, 0.1455, 0.1061, 0.1061, 0.1455, 0.07848, 0.1254, 0.1254, 0.07848, 0.1061, 0.1455, 0.08085, 0.195, 0.04836, 0.1845, 0.07848, 0.1254, 0.08085, 0.195, 0.07214, 0.25, 0.03799, 0.25, 0.04836, 0.1845, 0.07214, 0.25, 0.08085, 0.305, 0.04836, 0.3155, 0.03799, 0.25, 0.08085, 0.305, 0.1061, 0.3545, 0.07848, 0.3746, 0.04836, 0.3155, 0.1061, 0.3545, 0.1455, 0.3939, 0.1254, 0.4215, 0.07848, 0.3746, 0.1455, 0.3939, 0.195, 0.4192, 0.1845, 0.4516, 0.1254, 0.4215, 0.195, 0.4192, 0.25, 0.4279, 0.25, 0.462, 0.1845, 0.4516, 0.3545, 0.3939, 0.305, 0.4192, 0.305, 0.4192, 0.3545, 0.3939, 0.08085, 0.195, 0.1061, 0.1455, 0.1061, 0.1455, 0.08085, 0.195, 0.3939, 0.1455, 0.4192, 0.195, 0.4192, 0.195, 0.3939, 0.1455, 0.07214, 0.25, 0.08085, 0.195, 0.08085, 0.195, 0.07214, 0.25, 0.3545, 0.1061, 0.3939, 0.1455, 0.3939, 0.1455, 0.3545, 0.1061, 0.08085, 0.305, 0.07214, 0.25, 0.07214, 0.25, 0.08085, 0.305, 0.305, 0.08085, 0.3545, 0.1061, 0.3545, 0.1061, 0.305, 0.08085, 0.3013, 0.4078, 0.25, 0.4159, 0.1987, 0.4078, 0.1525, 0.3843, 0.1157, 0.3475, 0.09218, 0.3013, 0.08405, 0.25, 0.09218, 0.1987, 0.1157, 0.1525, 0.1525, 0.1157, 0.1987, 0.09218, 0.25, 0.08405, 0.3013, 0.09218, 0.3475, 0.1157, 0.3843, 0.1525, 0.4078, 0.1987, 0.4159, 0.25, 0.4078, 0.3013, 0.3843, 0.3475, 0.3475, 0.3843, 0.1061, 0.3545, 0.08085, 0.305, 0.08085, 0.305, 0.1061, 0.3545, 0.25, 0.07214, 0.305, 0.08085, 0.305, 0.08085, 0.25, 0.07214, 0.25, 0.4279, 0.195, 0.4192, 0.195, 0.4192, 0.25, 0.4279, 0.1455, 0.3939, 0.1061, 0.3545, 0.1061, 0.3545, 0.1455, 0.3939, 0.195, 0.08085, 0.25, 0.07214, 0.25, 0.07214, 0.195, 0.08085, 0.4192, 0.305, 0.3939, 0.3545, 0.3939, 0.3545, 0.4192, 0.305, 0.195, 0.4192, 0.1455, 0.3939, 0.1455, 0.3939, 0.195, 0.4192, 0.1455, 0.1061, 0.195, 0.08085, 0.195, 0.08085, 0.1455, 0.1061, 0.4279, 0.25, 0.4192, 0.305, 0.4192, 0.305, 0.4279, 0.25, 0.1061, 0.1455, 0.1455, 0.1061, 0.1455, 0.1061, 0.1061, 0.1455, 0.4192, 0.195, 0.4279, 0.25, 0.4279, 0.25, 0.4192, 0.195, 0.75, 0.4427, 0.7444, 0.4475, 0.7556, 0.4475, 0.8057, 0.4396, 0.8164, 0.4362, 0.8096, 0.4333, 0.8619, 0.4135, 0.871, 0.407, 0.8633, 0.4059, 0.907, 0.371, 0.9135, 0.3619, 0.9059, 0.3633, 0.9362, 0.3164, 0.9396, 0.3057, 0.9333, 0.3096, 0.9475, 0.2556, 0.9475, 0.2444, 0.9427, 0.25, 0.9396, 0.1943, 0.9361, 0.1837, 0.9333, 0.1904, 0.9131, 0.1384, 0.9065, 0.1294, 0.9059, 0.1367, 0.8706, 0.0935, 0.8616, 0.08694, 0.8633, 0.09408, 0.8163, 0.06389, 0.8057, 0.06044, 0.8096, 0.06671, 0.7556, 0.0525, 0.7444, 0.0525, 0.75, 0.05727, 0.6943, 0.06044, 0.6837, 0.06389, 0.6904, 0.06671, 0.6384, 0.08694, 0.6294, 0.0935, 0.6367, 0.09408, 0.5935, 0.1294, 0.5869, 0.1384, 0.5941, 0.1367, 0.5639, 0.1837, 0.5604, 0.1943, 0.5667, 0.1904, 0.5525, 0.2444, 0.5525, 0.2556, 0.5573, 0.25, 0.5604, 0.3057, 0.5639, 0.3163, 0.5667, 0.3096, 0.5869, 0.3616, 0.5935, 0.3706, 0.5941, 0.3633, 0.6294, 0.4065, 0.6384, 0.4131, 0.6367, 0.4059, 0.6837, 0.4361, 0.6943, 0.4396, 0.6904, 0.4333, 0.7556, 0.4835, 0.75, 0.4835, 0.75, 0.49, 0.8168, 0.4738, 0.8242, 0.4783, 0.822, 0.4717, 0.8824, 0.4417, 0.8911, 0.4442, 0.8868, 0.4383, 0.935, 0.3914, 0.9442, 0.3911, 0.9385, 0.387, 0.9702, 0.3275, 0.9782, 0.3244, 0.972, 0.3221, 0.9835, 0.2556, 0.99, 0.25, 0.9835, 0.25, 0.9738, 0.1832, 0.9783, 0.1758, 0.972, 0.1779, 0.9422, 0.1173, 0.9442, 0.1089, 0.9389, 0.1128, 0.8917, 0.06441, 0.8911, 0.05584, 0.8872, 0.06113, 0.8275, 0.0297, 0.8242, 0.02175, 0.8221, 0.02797, 0.7556, 0.01654, 0.75, 0.01, 0.75, 0.01654, 0.6832, 0.02624, 0.6758, 0.02175, 0.6779, 0.02797, 0.6173, 0.05784, 0.6089, 0.05584, 0.6128, 0.06113, 0.5644, 0.1083, 0.5558, 0.1089, 0.5611, 0.1128, 0.5297, 0.1725, 0.5217, 0.1758, 0.528, 0.1779, 0.5165, 0.2444, 0.51, 0.25, 0.5165, 0.25, 0.5262, 0.3168, 0.5217, 0.3242, 0.528, 0.3221, 0.5578, 0.3827, 0.5558, 0.3911, 0.5611, 0.3872, 0.6083, 0.4356, 0.6089, 0.4442, 0.6128, 0.4389, 0.6725, 0.4703, 0.6758, 0.4783, 0.6779, 0.472, 1.0, 0.5488, 0.95, 0.5488, 0.9544, 0.5, 0.9956, 0.5, 0.95, 0.5488, 0.9, 0.5512, 0.9042, 0.5, 0.9454, 0.5, 0.9, 0.5512, 0.85, 0.5512, 0.8544, 0.5, 0.8956, 0.5, 0.85, 0.5512, 0.8, 0.5488, 0.8046, 0.5, 0.8458, 0.5, 0.8, 0.5488, 0.75, 0.5488, 0.7544, 0.5, 0.7956, 0.5, 0.75, 0.5488, 0.7, 0.5488, 0.7044, 0.5, 0.7456, 0.5, 0.7, 0.5488, 0.65, 0.5488, 0.6544, 0.5, 0.6956, 0.5, 0.65, 0.5488, 0.6, 0.5488, 0.6044, 0.5, 0.6456, 0.5, 0.6, 0.5488, 0.55, 0.5488, 0.5544, 0.5, 0.5956, 0.5, 0.55, 0.5488, 0.5, 0.5488, 0.5044, 0.5, 0.5456, 0.5, 0.5, 0.5488, 0.45, 0.5488, 0.4544, 0.5, 0.4956, 0.5, 0.45, 0.5488, 0.4, 0.5488, 0.4044, 0.5, 0.4456, 0.5, 0.4, 0.5488, 0.35, 0.5488, 0.3544, 0.5, 0.3956, 0.5, 0.35, 0.5488, 0.3, 0.5488, 0.3044, 0.5, 0.3456, 0.5, 0.3, 0.5488, 0.25, 0.5488, 0.2544, 0.5, 0.2956, 0.5, 0.25, 0.5488, 0.2, 0.5488, 0.2044, 0.5, 0.2456, 0.5, 0.2, 0.5488, 0.15, 0.5488, 0.1544, 0.5, 0.1956, 0.5, 0.15, 0.5488, 0.1, 0.5488, 0.1044, 0.5, 0.1456, 0.5, 0.1, 0.5488, 0.05, 0.5488, 0.05436, 0.5, 0.09564, 0.5, 0.05, 0.5488, -1.565e-07, 0.5488, 0.004356, 0.5, 0.04564, 0.5, 0.7556, 0.4475, 0.8057, 0.4396, 0.8096, 0.4333, 0.75, 0.4427, 0.8164, 0.4362, 0.8619, 0.4135, 0.8633, 0.4059, 0.8096, 0.4333, 0.871, 0.407, 0.907, 0.371, 0.9059, 0.3633, 0.8633, 0.4059, 0.9135, 0.3619, 0.9362, 0.3164, 0.9333, 0.3096, 0.9059, 0.3633, 0.9396, 0.3057, 0.9475, 0.2556, 0.9427, 0.25, 0.9333, 0.3096, 0.9475, 0.2444, 0.9396, 0.1943, 0.9333, 0.1904, 0.9427, 0.25, 0.9361, 0.1837, 0.9131, 0.1384, 0.9059, 0.1367, 0.9333, 0.1904, 0.9065, 0.1294, 0.8706, 0.0935, 0.8633, 0.09408, 0.9059, 0.1367, 0.8616, 0.08694, 0.8163, 0.06389, 0.8096, 0.06671, 0.8633, 0.09408, 0.8057, 0.06044, 0.7556, 0.0525, 0.75, 0.05727, 0.8096, 0.06671, 0.7444, 0.0525, 0.6943, 0.06044, 0.6904, 0.06671, 0.75, 0.05727, 0.6837, 0.06389, 0.6384, 0.08694, 0.6367, 0.09408, 0.6904, 0.06671, 0.6294, 0.0935, 0.5935, 0.1294, 0.5941, 0.1367, 0.6367, 0.09408, 0.5869, 0.1384, 0.5639, 0.1837, 0.5667, 0.1904, 0.5941, 0.1367, 0.5604, 0.1943, 0.5525, 0.2444, 0.5573, 0.25, 0.5667, 0.1904, 0.5525, 0.2556, 0.5604, 0.3057, 0.5667, 0.3096, 0.5573, 0.25, 0.5639, 0.3163, 0.5869, 0.3616, 0.5941, 0.3633, 0.5667, 0.3096, 0.5935, 0.3706, 0.6294, 0.4065, 0.6367, 0.4059, 0.5941, 0.3633, 0.6384, 0.4131, 0.6837, 0.4361, 0.6904, 0.4333, 0.6367, 0.4059, 0.6943, 0.4396, 0.7444, 0.4475, 0.75, 0.4427, 0.6904, 0.4333, 0.8275, 0.4702, 0.8164, 0.4362, 0.8057, 0.4396, 0.8168, 0.4738, 0.7444, 0.4475, 0.7444, 0.4835, 0.7556, 0.4835, 0.7556, 0.4475, 0.8914, 0.435, 0.871, 0.407, 0.8619, 0.4135, 0.8824, 0.4417, 0.9417, 0.3824, 0.9135, 0.3619, 0.907, 0.371, 0.935, 0.3914, 0.9738, 0.3168, 0.9396, 0.3057, 0.9362, 0.3164, 0.9702, 0.3275, 0.9835, 0.2444, 0.9475, 0.2444, 0.9475, 0.2556, 0.9835, 0.2556, 0.9703, 0.1725, 0.9361, 0.1837, 0.9396, 0.1943, 0.9738, 0.1832, 0.9356, 0.1083, 0.9065, 0.1294, 0.9131, 0.1384, 0.9422, 0.1173, 0.8827, 0.05784, 0.8616, 0.08694, 0.8706, 0.0935, 0.8917, 0.06441, 0.8168, 0.02624, 0.8057, 0.06044, 0.8163, 0.06389, 0.8275, 0.0297, 0.7444, 0.01654, 0.7444, 0.0525, 0.7556, 0.0525, 0.7556, 0.01654, 0.6725, 0.0297, 0.6837, 0.06389, 0.6943, 0.06044, 0.6832, 0.02624, 0.6083, 0.06441, 0.6294, 0.0935, 0.6384, 0.08694, 0.6173, 0.05784, 0.5578, 0.1173, 0.5869, 0.1384, 0.5935, 0.1294, 0.5644, 0.1083, 0.5262, 0.1832, 0.5604, 0.1943, 0.5639, 0.1837, 0.5297, 0.1725, 0.5165, 0.2556, 0.5525, 0.2556, 0.5525, 0.2444, 0.5165, 0.2444, 0.5297, 0.3275, 0.5639, 0.3163, 0.5604, 0.3057, 0.5262, 0.3168, 0.5644, 0.3917, 0.5935, 0.3706, 0.5869, 0.3616, 0.5578, 0.3827, 0.6173, 0.4422, 0.6384, 0.4131, 0.6294, 0.4065, 0.6083, 0.4356, 0.6832, 0.4738, 0.6943, 0.4396, 0.6837, 0.4361, 0.6725, 0.4703, 0.75, 0.4427, 0.8096, 0.4333, 0.8096, 0.4333, 0.75, 0.4427, 0.255, 0.4663, 0.245, 0.4663, 0.25, 0.462, 0.3155, 0.4516, 0.3216, 0.4542, 0.3121, 0.4573, 0.3746, 0.4215, 0.3812, 0.422, 0.3731, 0.4279, 0.4215, 0.3746, 0.4279, 0.3731, 0.422, 0.3812, 0.4516, 0.3155, 0.4573, 0.3121, 0.4542, 0.3216, 0.462, 0.25, 0.4663, 0.245, 0.4663, 0.255, 0.4516, 0.1845, 0.4542, 0.1784, 0.4573, 0.1879, 0.4215, 0.1254, 0.422, 0.1188, 0.4279, 0.1269, 0.3746, 0.07848, 0.3731, 0.07207, 0.3812, 0.07796, 0.3155, 0.04836, 0.3121, 0.04274, 0.3216, 0.04584, 0.25, 0.03799, 0.245, 0.03371, 0.255, 0.03371, 0.1845, 0.04836, 0.1784, 0.04584, 0.1879, 0.04274, 0.1254, 0.07848, 0.1188, 0.07796, 0.1269, 0.07207, 0.07848, 0.1254, 0.07207, 0.1269, 0.07796, 0.1188, 0.04836, 0.1845, 0.04274, 0.1879, 0.04584, 0.1784, 0.03799, 0.25, 0.03371, 0.255, 0.03371, 0.245, 0.04836, 0.3155, 0.04584, 0.3216, 0.04274, 0.3121, 0.07848, 0.3746, 0.07796, 0.3812, 0.07207, 0.3731, 0.1254, 0.4215, 0.1269, 0.4279, 0.1188, 0.422, 0.1845, 0.4516, 0.1879, 0.4573, 0.1784, 0.4542, 0.3176, 0.4742, 0.3224, 0.4727, 0.3242, 0.4783, -1.565e-07, 0.9563, 0.003908, 1.0, -1.565e-07, 1.0, 0.3836, 0.4424, 0.3876, 0.4394, 0.3909, 0.4439, 0.4365, 0.3917, 0.4394, 0.3876, 0.4439, 0.3909, 0.4711, 0.3271, 0.4727, 0.3224, 0.4783, 0.3242, 0.4841, 0.255, 0.4841, 0.25, 0.49, 0.25, 0.4742, 0.1824, 0.4727, 0.1776, 0.4783, 0.1758, 0.4424, 0.1164, 0.4394, 0.1124, 0.4442, 0.1089, 0.3917, 0.06353, 0.3876, 0.06058, 0.3911, 0.05584, 0.3271, 0.02888, 0.3224, 0.02733, 0.3242, 0.02175, 0.255, 0.01587, 0.25, 0.01587, 0.25, 0.01, 0.1824, 0.02578, 0.1776, 0.02733, 0.1758, 0.02175, 0.1164, 0.05764, 0.1124, 0.06058, 0.1089, 0.05584, 0.06353, 0.1083, 0.06058, 0.1124, 0.05584, 0.1089, 0.02888, 0.1729, 0.02733, 0.1776, 0.02175, 0.1758, 0.01587, 0.245, 0.01587, 0.25, 0.01, 0.25, 0.02578, 0.3176, 0.02733, 0.3224, 0.02175, 0.3242, 0.05764, 0.3836, 0.06058, 0.3876, 0.05584, 0.3911, 0.1083, 0.4365, 0.1124, 0.4394, 0.1089, 0.4442, 0.1729, 0.4711, 0.1777, 0.4727, 0.1758, 0.4783, 0.95, 0.9563, 1.0, 0.9563, 0.9961, 1.0, 0.9539, 1.0, 0.9, 0.9541, 0.95, 0.9563, 0.9461, 1.0, 0.9039, 1.0, 0.85, 0.9541, 0.9, 0.9541, 0.8961, 1.0, 0.8539, 1.0, 0.8, 0.9563, 0.85, 0.9541, 0.8461, 1.0, 0.8039, 1.0, 0.75, 0.9563, 0.8, 0.9563, 0.7961, 1.0, 0.7539, 1.0, 0.7, 0.9563, 0.75, 0.9562, 0.7461, 1.0, 0.7039, 1.0, 0.65, 0.9563, 0.7, 0.9563, 0.6961, 1.0, 0.6539, 1.0, 0.6, 0.9563, 0.65, 0.9563, 0.6461, 1.0, 0.6039, 1.0, 0.55, 0.9563, 0.6, 0.9562, 0.5961, 1.0, 0.5539, 1.0, 0.5, 0.9562, 0.55, 0.9563, 0.5461, 1.0, 0.5039, 1.0, 0.45, 0.9563, 0.5, 0.9563, 0.4961, 1.0, 0.4539, 1.0, 0.4, 0.9563, 0.45, 0.9563, 0.4461, 1.0, 0.4039, 1.0, 0.35, 0.9563, 0.4, 0.9563, 0.3961, 1.0, 0.3539, 1.0, 0.3, 0.9563, 0.35, 0.9563, 0.3461, 1.0, 0.3039, 1.0, 0.25, 0.9562, 0.3, 0.9563, 0.2961, 1.0, 0.2539, 1.0, 0.2, 0.9563, 0.25, 0.9563, 0.2461, 1.0, 0.2039, 1.0, 0.15, 0.9563, 0.2, 0.9563, 0.1961, 1.0, 0.1539, 1.0, 0.1, 0.9563, 0.15, 0.9563, 0.1461, 1.0, 0.1039, 1.0, 0.05, 0.9563, 0.1, 0.9563, 0.09609, 1.0, 0.05391, 1.0, -1.565e-07, 0.9563, 0.05, 0.9563, 0.04609, 1.0, 0.003908, 1.0, 0.3121, 0.4573, 0.255, 0.4663, 0.25, 0.462, 0.3155, 0.4516, 0.3731, 0.4279, 0.3216, 0.4542, 0.3155, 0.4516, 0.3746, 0.4215, 0.422, 0.3812, 0.3812, 0.422, 0.3746, 0.4215, 0.4215, 0.3746, 0.4542, 0.3216, 0.4279, 0.3731, 0.4215, 0.3746, 0.4516, 0.3155, 0.4663, 0.255, 0.4573, 0.3121, 0.4516, 0.3155, 0.462, 0.25, 0.4573, 0.1879, 0.4663, 0.245, 0.462, 0.25, 0.4516, 0.1845, 0.4279, 0.1269, 0.4542, 0.1784, 0.4516, 0.1845, 0.4215, 0.1254, 0.3812, 0.07796, 0.422, 0.1188, 0.4215, 0.1254, 0.3746, 0.07848, 0.3216, 0.04584, 0.3731, 0.07207, 0.3746, 0.07848, 0.3155, 0.04836, 0.255, 0.03371, 0.3121, 0.04274, 0.3155, 0.04836, 0.25, 0.03799, 0.1879, 0.04274, 0.245, 0.03371, 0.25, 0.03799, 0.1845, 0.04836, 0.1269, 0.07207, 0.1784, 0.04584, 0.1845, 0.04836, 0.1254, 0.07848, 0.07796, 0.1188, 0.1188, 0.07796, 0.1254, 0.07848, 0.07848, 0.1254, 0.04584, 0.1784, 0.07207, 0.1269, 0.07848, 0.1254, 0.04836, 0.1845, 0.03371, 0.245, 0.04274, 0.1879, 0.04836, 0.1845, 0.03799, 0.25, 0.04274, 0.3121, 0.03371, 0.255, 0.03799, 0.25, 0.04836, 0.3155, 0.07207, 0.3731, 0.04584, 0.3216, 0.04836, 0.3155, 0.07848, 0.3746, 0.1188, 0.422, 0.07796, 0.3812, 0.07848, 0.3746, 0.1254, 0.4215, 0.1784, 0.4542, 0.1269, 0.4279, 0.1254, 0.4215, 0.1845, 0.4516, 0.245, 0.4663, 0.1879, 0.4573, 0.1845, 0.4516, 0.25, 0.462, 0.245, 0.4841, 0.245, 0.4663, 0.255, 0.4663, 0.255, 0.4841, 0.3216, 0.4542, 0.3271, 0.4711, 0.3176, 0.4742, 0.3121, 0.4573, 0.3812, 0.422, 0.3917, 0.4365, 0.3836, 0.4424, 0.3731, 0.4279, 0.4279, 0.3731, 0.4424, 0.3836, 0.4365, 0.3917, 0.422, 0.3812, 0.4573, 0.3121, 0.4742, 0.3176, 0.4711, 0.3271, 0.4542, 0.3216, 0.4663, 0.245, 0.4841, 0.245, 0.4841, 0.255, 0.4663, 0.255, 0.4542, 0.1784, 0.4711, 0.1729, 0.4742, 0.1824, 0.4573, 0.1879, 0.422, 0.1188, 0.4365, 0.1083, 0.4424, 0.1164, 0.4279, 0.1269, 0.3731, 0.07207, 0.3836, 0.05764, 0.3917, 0.06353, 0.3812, 0.07796, 0.3121, 0.04274, 0.3176, 0.02578, 0.3271, 0.02888, 0.3216, 0.04584, 0.245, 0.03371, 0.245, 0.01587, 0.255, 0.01587, 0.255, 0.03371, 0.1784, 0.04584, 0.1729, 0.02888, 0.1824, 0.02578, 0.1879, 0.04274, 0.1188, 0.07796, 0.1083, 0.06353, 0.1164, 0.05764, 0.1269, 0.07207, 0.07207, 0.1269, 0.05764, 0.1164, 0.06353, 0.1083, 0.07796, 0.1188, 0.04274, 0.1879, 0.02578, 0.1824, 0.02888, 0.1729, 0.04584, 0.1784, 0.03371, 0.255, 0.01587, 0.255, 0.01587, 0.245, 0.03371, 0.245, 0.04584, 0.3216, 0.02888, 0.3271, 0.02578, 0.3176, 0.04274, 0.3121, 0.07796, 0.3812, 0.06353, 0.3917, 0.05764, 0.3836, 0.07207, 0.3731, 0.1269, 0.4279, 0.1164, 0.4424, 0.1083, 0.4365, 0.1188, 0.422, 0.1879, 0.4573, 0.1824, 0.4742, 0.1729, 0.4711, 0.1784, 0.4542, 0.3155, 0.4516, 0.25, 0.462, 0.25, 0.462, 0.3155, 0.4516, 0.75, 0.4035, 0.7974, 0.396, 0.7934, 0.3837, 0.75, 0.3906, 0.7974, 0.396, 0.8402, 0.3742, 0.8326, 0.3637, 0.7934, 0.3837, 0.8402, 0.3742, 0.8742, 0.3402, 0.8637, 0.3326, 0.8326, 0.3637, 0.8742, 0.3402, 0.896, 0.2974, 0.8837, 0.2934, 0.8637, 0.3326, 0.896, 0.2974, 0.9035, 0.25, 0.8906, 0.25, 0.8837, 0.2934, 0.9035, 0.25, 0.896, 0.2026, 0.8837, 0.2066, 0.8906, 0.25, 0.896, 0.2026, 0.8742, 0.1598, 0.8637, 0.1674, 0.8837, 0.2066, 0.8742, 0.1598, 0.8402, 0.1258, 0.8326, 0.1363, 0.8637, 0.1674, 0.8402, 0.1258, 0.7974, 0.104, 0.7934, 0.1163, 0.8326, 0.1363, 0.7974, 0.104, 0.75, 0.09654, 0.75, 0.1094, 0.7934, 0.1163, 0.75, 0.09654, 0.7026, 0.104, 0.7066, 0.1163, 0.75, 0.1094, 0.7026, 0.104, 0.6598, 0.1258, 0.6674, 0.1363, 0.7066, 0.1163, 0.6598, 0.1258, 0.6258, 0.1598, 0.6363, 0.1674, 0.6674, 0.1363, 0.6258, 0.1598, 0.604, 0.2026, 0.6163, 0.2066, 0.6363, 0.1674, 0.604, 0.2026, 0.5965, 0.25, 0.6094, 0.25, 0.6163, 0.2066, 0.5965, 0.25, 0.604, 0.2974, 0.6163, 0.2934, 0.6094, 0.25, 0.604, 0.2974, 0.6258, 0.3402, 0.6363, 0.3326, 0.6163, 0.2934, 0.6258, 0.3402, 0.6598, 0.3742, 0.6674, 0.3637, 0.6363, 0.3326, 0.6598, 0.3742, 0.7026, 0.396, 0.7066, 0.3837, 0.6674, 0.3637, 0.7026, 0.396, 0.75, 0.4035, 0.75, 0.3906, 0.7066, 0.3837, 0.75, 0.4035, 0.7974, 0.396, 0.7974, 0.396, 0.75, 0.4035, 0.305, 0.4192, 0.25, 0.4279, 0.25, 0.4159, 0.3013, 0.4078, 0.3545, 0.3939, 0.305, 0.4192, 0.3013, 0.4078, 0.3475, 0.3843, 0.3939, 0.3545, 0.3545, 0.3939, 0.3475, 0.3843, 0.3843, 0.3475, 0.4192, 0.305, 0.3939, 0.3545, 0.3843, 0.3475, 0.4078, 0.3013, 0.4279, 0.25, 0.4192, 0.305, 0.4078, 0.3013, 0.4159, 0.25, 0.4192, 0.195, 0.4279, 0.25, 0.4159, 0.25, 0.4078, 0.1987, 0.3939, 0.1455, 0.4192, 0.195, 0.4078, 0.1987, 0.3843, 0.1525, 0.3545, 0.1061, 0.3939, 0.1455, 0.3843, 0.1525, 0.3475, 0.1157, 0.305, 0.08085, 0.3545, 0.1061, 0.3475, 0.1157, 0.3013, 0.09218, 0.25, 0.07214, 0.305, 0.08085, 0.3013, 0.09218, 0.25, 0.08405, 0.195, 0.08085, 0.25, 0.07214, 0.25, 0.08405, 0.1987, 0.09218, 0.1455, 0.1061, 0.195, 0.08085, 0.1987, 0.09218, 0.1525, 0.1157, 0.1061, 0.1455, 0.1455, 0.1061, 0.1525, 0.1157, 0.1157, 0.1525, 0.08085, 0.195, 0.1061, 0.1455, 0.1157, 0.1525, 0.09218, 0.1987, 0.07214, 0.25, 0.08085, 0.195, 0.09218, 0.1987, 0.08405, 0.25, 0.08085, 0.305, 0.07214, 0.25, 0.08405, 0.25, 0.09218, 0.3013, 0.1061, 0.3545, 0.08085, 0.305, 0.09218, 0.3013, 0.1157, 0.3475, 0.1455, 0.3939, 0.1061, 0.3545, 0.1157, 0.3475, 0.1525, 0.3843, 0.195, 0.4192, 0.1455, 0.3939, 0.1525, 0.3843, 0.1987, 0.4078, 0.25, 0.4279, 0.195, 0.4192, 0.1987, 0.4078, 0.25, 0.4159, 0.305, 0.4192, 0.25, 0.4279, 0.25, 0.4279, 0.305, 0.4192])
me_cylinder_004.materials.append(mat_material_001)
me_cylinder_004.use_remesh_fix_poles = True
me_cylinder_004.use_remesh_preserve_attributes = False
me_cylinder_004.use_mirror_vertex_groups = False
me_cylinder_004.update()

# ---- objects
ob_cylinder = bpy.data.objects.new('Cylinder', me_cylinder_004)

# ---- transforms, parenting, visibility, modifiers, constraints
ob_cylinder.location = (2.01, 0.1701, 0.9419)
ob_cylinder.scale = (0.3146, 0.3146, 0.3146)
ob_cylinder.lineart.crease_threshold = 0.0
_m = ob_cylinder.modifiers.new('Auto Smooth', 'NODES')
_m.node_group = ng_auto_smooth
_gi = [s.identifier for s in ng_auto_smooth.interface.items_tree if s.item_type == 'SOCKET' and s.in_out == 'INPUT']
_m[_gi[1]] = 0.5236  # Angle

# ---- collection membership
scene.collection.objects.link(ob_cylinder)

# ---- scene / render settings (as saved in the file)
scene.frame_start = 1; scene.frame_end = 250; scene.frame_set(1)
scene.render.engine = 'BLENDER_EEVEE_NEXT'
scene.cycles.use_denoising = False
scene.cycles.samples = 128
scene.cycles.sampling_pattern = 'TABULATED_SOBOL'
scene.cycles.use_adaptive_sampling = False
scene.cycles.use_light_tree = False
scene.eevee.use_gtao = True
scene.eevee.gtao_distance = 0.0
scene.eevee.use_raytracing = True
scene.view_settings.view_transform = 'Filmic'
bpy.context.view_layer.update()

# ---- added for rendering (the .blend has no active camera and no usable light): camera, sun
cam_auto = bpy.data.cameras.new('AutoCamera')
cam_auto.lens = 50.0
cam_auto.sensor_width = 36.0
cam_auto.clip_end = 1000.0
ob_auto_camera = bpy.data.objects.new('AutoCamera', cam_auto)
scene.collection.objects.link(ob_auto_camera)
ob_auto_camera.location = (2.83579, -0.821319, 1.60287)
ob_auto_camera.rotation_euler = (1.09748, -7.21219e-08, 0.694738)
scene.camera = ob_auto_camera
light_auto_sun = bpy.data.lights.new('AutoSun', 'SUN')
light_auto_sun.energy = 3.0
light_auto_sun.angle = 0.0523599
ob_auto_sun = bpy.data.objects.new('AutoSun', light_auto_sun)
scene.collection.objects.link(ob_auto_sun)
ob_auto_sun.rotation_euler = (0.872665, 0.174533, 0.523599)
bpy.context.view_layer.update()
